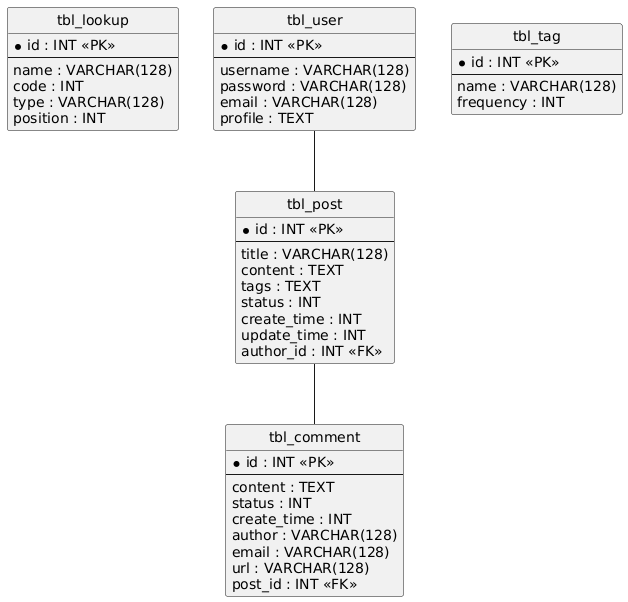

The diagram above was rendered by PlantUML. Its source (embedded in the PNG):
@startuml
hide circle
skinparam linetype ortho

entity "tbl_lookup" as tbl_lookup {
  * id : INT <<PK>>
  --
  name : VARCHAR(128)
  code : INT
  type : VARCHAR(128)
  position : INT
}

entity "tbl_user" as tbl_user {
  * id : INT <<PK>>
  --
  username : VARCHAR(128)
  password : VARCHAR(128)
  email : VARCHAR(128)
  profile : TEXT
}

entity "tbl_post" as tbl_post {
  * id : INT <<PK>>
  --
  title : VARCHAR(128)
  content : TEXT
  tags : TEXT
  status : INT
  create_time : INT
  update_time : INT
  author_id : INT <<FK>>
}

entity "tbl_comment" as tbl_comment {
  * id : INT <<PK>>
  --
  content : TEXT
  status : INT
  create_time : INT
  author : VARCHAR(128)
  email : VARCHAR(128)
  url : VARCHAR(128)
  post_id : INT <<FK>>
}

entity "tbl_tag" as tbl_tag {
  * id : INT <<PK>>
  --
  name : VARCHAR(128)
  frequency : INT
}

tbl_user -- tbl_post
tbl_post -- tbl_comment
@enduml